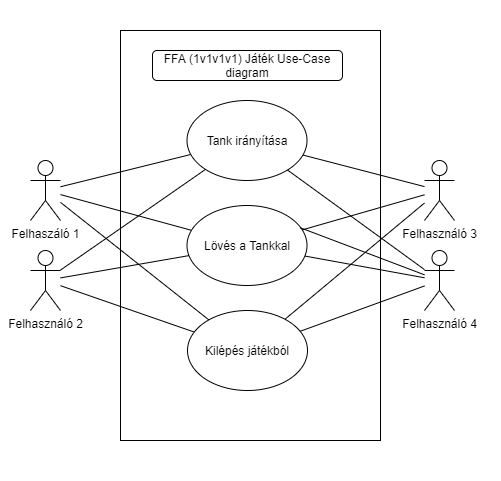

The diagram above was exported from draw.io. Its source (the exported page's mxGraphModel, read from the mxfile embedded in the PNG):
<mxGraphModel dx="1695" dy="1722" grid="1" gridSize="10" guides="1" tooltips="1" connect="1" arrows="1" fold="1" page="1" pageScale="1" pageWidth="827" pageHeight="1169" background="#ffffff" math="0" shadow="0">
  <root>
    <mxCell id="0" />
    <mxCell id="1" parent="0" />
    <mxCell id="E5M-AJBAwtDzLJUY50NI-41" value="" style="rounded=0;whiteSpace=wrap;html=1;strokeColor=none;" parent="1" vertex="1">
      <mxGeometry x="-720" y="-400" width="500" height="480" as="geometry" />
    </mxCell>
    <mxCell id="E5M-AJBAwtDzLJUY50NI-39" value="" style="rounded=0;whiteSpace=wrap;html=1;" parent="1" vertex="1">
      <mxGeometry x="-600" y="-370" width="260" height="410" as="geometry" />
    </mxCell>
    <mxCell id="E5M-AJBAwtDzLJUY50NI-2" value="Felhaszáló 1" style="shape=umlActor;verticalLabelPosition=bottom;verticalAlign=top;html=1;outlineConnect=0;" parent="1" vertex="1">
      <mxGeometry x="-690" y="-240" width="30" height="60" as="geometry" />
    </mxCell>
    <mxCell id="E5M-AJBAwtDzLJUY50NI-8" value="" style="endArrow=none;html=1;rounded=0;" parent="1" source="E5M-AJBAwtDzLJUY50NI-2" target="E5M-AJBAwtDzLJUY50NI-9" edge="1">
      <mxGeometry width="50" height="50" relative="1" as="geometry">
        <mxPoint x="-635" y="-190" as="sourcePoint" />
        <mxPoint x="-400" y="-210" as="targetPoint" />
      </mxGeometry>
    </mxCell>
    <mxCell id="E5M-AJBAwtDzLJUY50NI-53" style="edgeStyle=none;rounded=0;orthogonalLoop=1;jettySize=auto;html=1;endArrow=none;sketch=0;" parent="1" source="E5M-AJBAwtDzLJUY50NI-9" target="E5M-AJBAwtDzLJUY50NI-51" edge="1">
      <mxGeometry relative="1" as="geometry" />
    </mxCell>
    <mxCell id="E5M-AJBAwtDzLJUY50NI-9" value="Tank irányítása" style="ellipse;whiteSpace=wrap;html=1;" parent="1" vertex="1">
      <mxGeometry x="-533.5" y="-300" width="120" height="80" as="geometry" />
    </mxCell>
    <mxCell id="E5M-AJBAwtDzLJUY50NI-10" value="" style="endArrow=none;html=1;rounded=0;" parent="1" source="E5M-AJBAwtDzLJUY50NI-2" target="E5M-AJBAwtDzLJUY50NI-11" edge="1">
      <mxGeometry width="50" height="50" relative="1" as="geometry">
        <mxPoint x="-620" y="-132.9032258064517" as="sourcePoint" />
        <mxPoint x="-400" y="-120" as="targetPoint" />
      </mxGeometry>
    </mxCell>
    <mxCell id="E5M-AJBAwtDzLJUY50NI-11" value="Kilépés játékból" style="ellipse;whiteSpace=wrap;html=1;" parent="1" vertex="1">
      <mxGeometry x="-533" y="-90" width="120" height="80" as="geometry" />
    </mxCell>
    <mxCell id="E5M-AJBAwtDzLJUY50NI-12" value="" style="endArrow=none;html=1;rounded=0;" parent="1" source="E5M-AJBAwtDzLJUY50NI-2" target="E5M-AJBAwtDzLJUY50NI-13" edge="1">
      <mxGeometry width="50" height="50" relative="1" as="geometry">
        <mxPoint x="-590" y="-282.9032258064517" as="sourcePoint" />
        <mxPoint x="-370" y="-270" as="targetPoint" />
      </mxGeometry>
    </mxCell>
    <mxCell id="E5M-AJBAwtDzLJUY50NI-52" style="edgeStyle=none;rounded=0;orthogonalLoop=1;jettySize=auto;html=1;endArrow=none;" parent="1" source="E5M-AJBAwtDzLJUY50NI-13" target="E5M-AJBAwtDzLJUY50NI-51" edge="1">
      <mxGeometry relative="1" as="geometry" />
    </mxCell>
    <mxCell id="E5M-AJBAwtDzLJUY50NI-13" value="Lövés a Tankkal" style="ellipse;whiteSpace=wrap;html=1;" parent="1" vertex="1">
      <mxGeometry x="-533.5" y="-195" width="120" height="80" as="geometry" />
    </mxCell>
    <mxCell id="E5M-AJBAwtDzLJUY50NI-43" value="" style="edgeStyle=none;rounded=0;orthogonalLoop=1;jettySize=auto;html=1;endArrow=none;" parent="1" edge="1">
      <mxGeometry relative="1" as="geometry">
        <mxPoint x="-280" y="-260" as="targetPoint" />
      </mxGeometry>
    </mxCell>
    <mxCell id="E5M-AJBAwtDzLJUY50NI-50" style="edgeStyle=none;rounded=0;orthogonalLoop=1;jettySize=auto;html=1;endArrow=none;" parent="1" source="E5M-AJBAwtDzLJUY50NI-27" target="E5M-AJBAwtDzLJUY50NI-11" edge="1">
      <mxGeometry relative="1" as="geometry" />
    </mxCell>
    <mxCell id="E5M-AJBAwtDzLJUY50NI-27" value="Felhasználó 2" style="shape=umlActor;verticalLabelPosition=bottom;verticalAlign=top;html=1;outlineConnect=0;" parent="1" vertex="1">
      <mxGeometry x="-690" y="-150" width="30" height="60" as="geometry" />
    </mxCell>
    <mxCell id="E5M-AJBAwtDzLJUY50NI-30" value="" style="endArrow=none;html=1;rounded=0;" parent="1" source="E5M-AJBAwtDzLJUY50NI-27" target="E5M-AJBAwtDzLJUY50NI-9" edge="1">
      <mxGeometry width="50" height="50" relative="1" as="geometry">
        <mxPoint x="-140" y="-193.0769230769231" as="sourcePoint" />
        <mxPoint x="-22.93528540879629" y="-237.6420363305674" as="targetPoint" />
      </mxGeometry>
    </mxCell>
    <mxCell id="E5M-AJBAwtDzLJUY50NI-32" value="" style="endArrow=none;html=1;rounded=0;startArrow=none;" parent="1" source="E5M-AJBAwtDzLJUY50NI-57" target="E5M-AJBAwtDzLJUY50NI-13" edge="1">
      <mxGeometry width="50" height="50" relative="1" as="geometry">
        <mxPoint x="-190" y="-183.0769230769231" as="sourcePoint" />
        <mxPoint x="-31.449103676626237" y="-143.50234471704698" as="targetPoint" />
      </mxGeometry>
    </mxCell>
    <mxCell id="E5M-AJBAwtDzLJUY50NI-40" value="&lt;span&gt;FFA (1v1v1v1) Játék Use-Case diagram&lt;/span&gt;" style="rounded=1;whiteSpace=wrap;html=1;" parent="1" vertex="1">
      <mxGeometry x="-568" y="-350" width="190" height="30" as="geometry" />
    </mxCell>
    <mxCell id="E5M-AJBAwtDzLJUY50NI-49" style="edgeStyle=none;rounded=0;orthogonalLoop=1;jettySize=auto;html=1;exitX=0.5;exitY=0;exitDx=0;exitDy=0;endArrow=none;" parent="1" source="E5M-AJBAwtDzLJUY50NI-41" target="E5M-AJBAwtDzLJUY50NI-41" edge="1">
      <mxGeometry relative="1" as="geometry" />
    </mxCell>
    <mxCell id="E5M-AJBAwtDzLJUY50NI-74" style="edgeStyle=none;rounded=0;sketch=0;orthogonalLoop=1;jettySize=auto;html=1;endArrow=none;" parent="1" source="E5M-AJBAwtDzLJUY50NI-51" target="E5M-AJBAwtDzLJUY50NI-11" edge="1">
      <mxGeometry relative="1" as="geometry" />
    </mxCell>
    <mxCell id="E5M-AJBAwtDzLJUY50NI-51" value="Felhasználó 3" style="shape=umlActor;verticalLabelPosition=bottom;verticalAlign=top;html=1;outlineConnect=0;" parent="1" vertex="1">
      <mxGeometry x="-296" y="-240" width="30" height="60" as="geometry" />
    </mxCell>
    <mxCell id="E5M-AJBAwtDzLJUY50NI-55" style="edgeStyle=none;rounded=0;orthogonalLoop=1;jettySize=auto;html=1;endArrow=none;" parent="1" source="E5M-AJBAwtDzLJUY50NI-9" target="E5M-AJBAwtDzLJUY50NI-57" edge="1">
      <mxGeometry relative="1" as="geometry">
        <mxPoint x="-403.6729262779245" y="-253.03470663807616" as="sourcePoint" />
      </mxGeometry>
    </mxCell>
    <mxCell id="E5M-AJBAwtDzLJUY50NI-56" style="edgeStyle=none;rounded=0;orthogonalLoop=1;jettySize=auto;html=1;endArrow=none;" parent="1" target="E5M-AJBAwtDzLJUY50NI-57" edge="1">
      <mxGeometry relative="1" as="geometry">
        <mxPoint x="-420.3763160103181" y="-172.8116512687077" as="sourcePoint" />
      </mxGeometry>
    </mxCell>
    <mxCell id="E5M-AJBAwtDzLJUY50NI-72" style="edgeStyle=none;rounded=0;sketch=0;orthogonalLoop=1;jettySize=auto;html=1;endArrow=none;" parent="1" source="E5M-AJBAwtDzLJUY50NI-57" target="E5M-AJBAwtDzLJUY50NI-11" edge="1">
      <mxGeometry relative="1" as="geometry" />
    </mxCell>
    <mxCell id="E5M-AJBAwtDzLJUY50NI-57" value="Felhasználó 4" style="shape=umlActor;verticalLabelPosition=bottom;verticalAlign=top;html=1;outlineConnect=0;" parent="1" vertex="1">
      <mxGeometry x="-296" y="-150" width="30" height="60" as="geometry" />
    </mxCell>
    <mxCell id="E5M-AJBAwtDzLJUY50NI-70" value="" style="endArrow=none;html=1;rounded=0;" parent="1" source="E5M-AJBAwtDzLJUY50NI-27" target="E5M-AJBAwtDzLJUY50NI-13" edge="1">
      <mxGeometry width="50" height="50" relative="1" as="geometry">
        <mxPoint x="-660" y="-122.6304457082872" as="sourcePoint" />
        <mxPoint x="-531.6480467927504" y="-145.1386353392411" as="targetPoint" />
      </mxGeometry>
    </mxCell>
  </root>
</mxGraphModel>